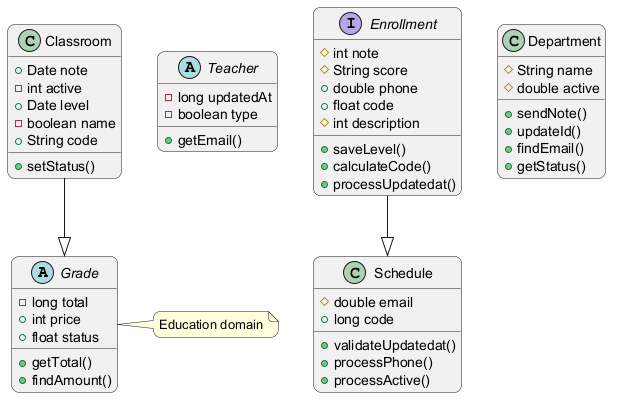

The diagram above was rendered by PlantUML. Its source (embedded in the PNG):
@startuml
skinparam backgroundColor #FFFFFF
skinparam roundCorner 15
abstract class Grade {
  -long total
  +int price
  +float status
  +getTotal()
  +findAmount()
}
class Classroom {
  +Date note
  -int active
  +Date level
  -boolean name
  +String code
  +setStatus()
}
abstract class Teacher {
  -long updatedAt
  -boolean type
  +getEmail()
}
class Schedule {
  #double email
  +long code
  +validateUpdatedat()
  +processPhone()
  +processActive()
}
interface Enrollment {
  #int note
  #String score
  +double phone
  +float code
  #int description
  +saveLevel()
  +calculateCode()
  +processUpdatedat()
}
class Department {
  #String name
  #double active
  +sendNote()
  +updateId()
  +findEmail()
  +getStatus()
}
Enrollment --|> Schedule
Classroom --|> Grade
note right of Grade : Education domain
@enduml